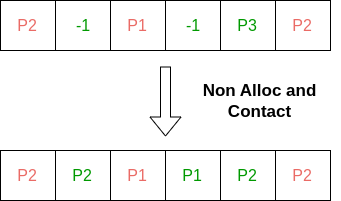

The diagram above was exported from draw.io. Its source (the exported page's mxGraphModel, read from the mxfile embedded in the PNG):
<mxGraphModel dx="840" dy="490" grid="1" gridSize="10" guides="1" tooltips="1" connect="1" arrows="1" fold="1" page="1" pageScale="1" pageWidth="827" pageHeight="1169" background="none" math="0" shadow="0">
  <root>
    <mxCell id="0" />
    <mxCell id="1" parent="0" />
    <mxCell id="fzTZWOh_sr2FfyW-UPfK-2" value="" style="shape=process;whiteSpace=wrap;html=1;backgroundOutline=1;size=0.5;fillColor=none;" parent="1" vertex="1">
      <mxGeometry x="200" y="110" width="110" height="50" as="geometry" />
    </mxCell>
    <mxCell id="fzTZWOh_sr2FfyW-UPfK-10" value="" style="shape=process;whiteSpace=wrap;html=1;backgroundOutline=1;size=0.5;align=center;fillColor=none;" parent="1" vertex="1">
      <mxGeometry x="310" y="110" width="110" height="50" as="geometry" />
    </mxCell>
    <mxCell id="fzTZWOh_sr2FfyW-UPfK-11" value="" style="shape=process;whiteSpace=wrap;html=1;backgroundOutline=1;size=0.5;fillColor=none;" parent="1" vertex="1">
      <mxGeometry x="420" y="110" width="110" height="50" as="geometry" />
    </mxCell>
    <mxCell id="fzTZWOh_sr2FfyW-UPfK-13" value="&lt;font color=&quot;#ea6b66&quot; style=&quot;font-size: 16px;&quot;&gt;P2&lt;/font&gt;" style="text;html=1;strokeColor=none;fillColor=none;align=center;verticalAlign=middle;whiteSpace=wrap;rounded=0;" parent="1" vertex="1">
      <mxGeometry x="202" y="110" width="50" height="50" as="geometry" />
    </mxCell>
    <mxCell id="fzTZWOh_sr2FfyW-UPfK-14" value="&lt;font color=&quot;#009900&quot; style=&quot;font-size: 16px;&quot;&gt;-1&lt;/font&gt;" style="text;html=1;strokeColor=none;fillColor=none;align=center;verticalAlign=middle;whiteSpace=wrap;rounded=0;" parent="1" vertex="1">
      <mxGeometry x="258" y="110" width="50" height="50" as="geometry" />
    </mxCell>
    <mxCell id="fzTZWOh_sr2FfyW-UPfK-15" value="&lt;font style=&quot;font-size: 16px;&quot; color=&quot;#ea6b66&quot;&gt;P1&lt;/font&gt;" style="text;html=1;strokeColor=none;fillColor=none;align=center;verticalAlign=middle;whiteSpace=wrap;rounded=0;" parent="1" vertex="1">
      <mxGeometry x="312" y="110" width="50" height="50" as="geometry" />
    </mxCell>
    <mxCell id="fzTZWOh_sr2FfyW-UPfK-16" value="&lt;font color=&quot;#009900&quot; style=&quot;font-size: 16px;&quot;&gt;-1&lt;/font&gt;" style="text;html=1;strokeColor=none;fillColor=none;align=center;verticalAlign=middle;whiteSpace=wrap;rounded=0;" parent="1" vertex="1">
      <mxGeometry x="368" y="110" width="50" height="50" as="geometry" />
    </mxCell>
    <mxCell id="fzTZWOh_sr2FfyW-UPfK-17" value="&lt;font color=&quot;#009900&quot; style=&quot;font-size: 16px;&quot;&gt;P3&lt;/font&gt;" style="text;html=1;strokeColor=none;fillColor=none;align=center;verticalAlign=middle;whiteSpace=wrap;rounded=0;" parent="1" vertex="1">
      <mxGeometry x="422" y="110" width="50" height="50" as="geometry" />
    </mxCell>
    <mxCell id="fzTZWOh_sr2FfyW-UPfK-18" value="&lt;font style=&quot;font-size: 16px;&quot; color=&quot;#ea6b66&quot;&gt;P2&lt;/font&gt;" style="text;html=1;strokeColor=none;fillColor=none;align=center;verticalAlign=middle;whiteSpace=wrap;rounded=0;" parent="1" vertex="1">
      <mxGeometry x="477" y="110" width="50" height="50" as="geometry" />
    </mxCell>
    <mxCell id="fzTZWOh_sr2FfyW-UPfK-58" value="&lt;font style=&quot;font-size: 17px;&quot;&gt;&lt;b&gt;Non Alloc and Contact&lt;/b&gt;&lt;/font&gt;" style="text;html=1;strokeColor=none;fillColor=none;align=center;verticalAlign=middle;whiteSpace=wrap;rounded=0;" parent="1" vertex="1">
      <mxGeometry x="379" y="190" width="161" height="42" as="geometry" />
    </mxCell>
    <mxCell id="U4vuDA3ogn_ZmVwreYOG-1" value="" style="shape=process;whiteSpace=wrap;html=1;backgroundOutline=1;size=0.5;fillColor=none;" parent="1" vertex="1">
      <mxGeometry x="200" y="260" width="110" height="50" as="geometry" />
    </mxCell>
    <mxCell id="U4vuDA3ogn_ZmVwreYOG-2" value="" style="shape=process;whiteSpace=wrap;html=1;backgroundOutline=1;size=0.5;align=center;fillColor=none;" parent="1" vertex="1">
      <mxGeometry x="310" y="260" width="110" height="50" as="geometry" />
    </mxCell>
    <mxCell id="U4vuDA3ogn_ZmVwreYOG-3" value="" style="shape=process;whiteSpace=wrap;html=1;backgroundOutline=1;size=0.5;fillColor=none;" parent="1" vertex="1">
      <mxGeometry x="420" y="260" width="110" height="50" as="geometry" />
    </mxCell>
    <mxCell id="U4vuDA3ogn_ZmVwreYOG-4" value="&lt;font color=&quot;#ea6b66&quot; style=&quot;font-size: 16px;&quot;&gt;P2&lt;/font&gt;" style="text;html=1;strokeColor=none;fillColor=none;align=center;verticalAlign=middle;whiteSpace=wrap;rounded=0;" parent="1" vertex="1">
      <mxGeometry x="202" y="260" width="50" height="50" as="geometry" />
    </mxCell>
    <mxCell id="U4vuDA3ogn_ZmVwreYOG-5" value="&lt;font color=&quot;#009900&quot;&gt;&lt;span style=&quot;font-size: 16px;&quot;&gt;P2&lt;/span&gt;&lt;/font&gt;" style="text;html=1;strokeColor=none;fillColor=none;align=center;verticalAlign=middle;whiteSpace=wrap;rounded=0;" parent="1" vertex="1">
      <mxGeometry x="257" y="260" width="50" height="50" as="geometry" />
    </mxCell>
    <mxCell id="U4vuDA3ogn_ZmVwreYOG-6" value="&lt;font style=&quot;font-size: 16px;&quot; color=&quot;#ea6b66&quot;&gt;P1&lt;/font&gt;" style="text;html=1;strokeColor=none;fillColor=none;align=center;verticalAlign=middle;whiteSpace=wrap;rounded=0;" parent="1" vertex="1">
      <mxGeometry x="312" y="260" width="50" height="50" as="geometry" />
    </mxCell>
    <mxCell id="U4vuDA3ogn_ZmVwreYOG-7" value="&lt;font color=&quot;#009900&quot;&gt;&lt;span style=&quot;font-size: 16px;&quot;&gt;P1&lt;/span&gt;&lt;/font&gt;" style="text;html=1;strokeColor=none;fillColor=none;align=center;verticalAlign=middle;whiteSpace=wrap;rounded=0;" parent="1" vertex="1">
      <mxGeometry x="367" y="260" width="50" height="50" as="geometry" />
    </mxCell>
    <mxCell id="U4vuDA3ogn_ZmVwreYOG-8" value="&lt;font color=&quot;#009900&quot; style=&quot;font-size: 16px;&quot;&gt;P2&lt;/font&gt;" style="text;html=1;strokeColor=none;fillColor=none;align=center;verticalAlign=middle;whiteSpace=wrap;rounded=0;" parent="1" vertex="1">
      <mxGeometry x="422" y="260" width="50" height="50" as="geometry" />
    </mxCell>
    <mxCell id="U4vuDA3ogn_ZmVwreYOG-9" value="&lt;font style=&quot;font-size: 16px;&quot; color=&quot;#ea6b66&quot;&gt;P2&lt;/font&gt;" style="text;html=1;strokeColor=none;fillColor=none;align=center;verticalAlign=middle;whiteSpace=wrap;rounded=0;" parent="1" vertex="1">
      <mxGeometry x="477" y="260" width="50" height="50" as="geometry" />
    </mxCell>
    <mxCell id="tHUxOae3vAA6UvBADHPH-1" value="" style="shape=flexArrow;endArrow=classic;html=1;rounded=0;" edge="1" parent="1">
      <mxGeometry width="50" height="50" relative="1" as="geometry">
        <mxPoint x="365" y="176" as="sourcePoint" />
        <mxPoint x="365" y="246" as="targetPoint" />
      </mxGeometry>
    </mxCell>
  </root>
</mxGraphModel>